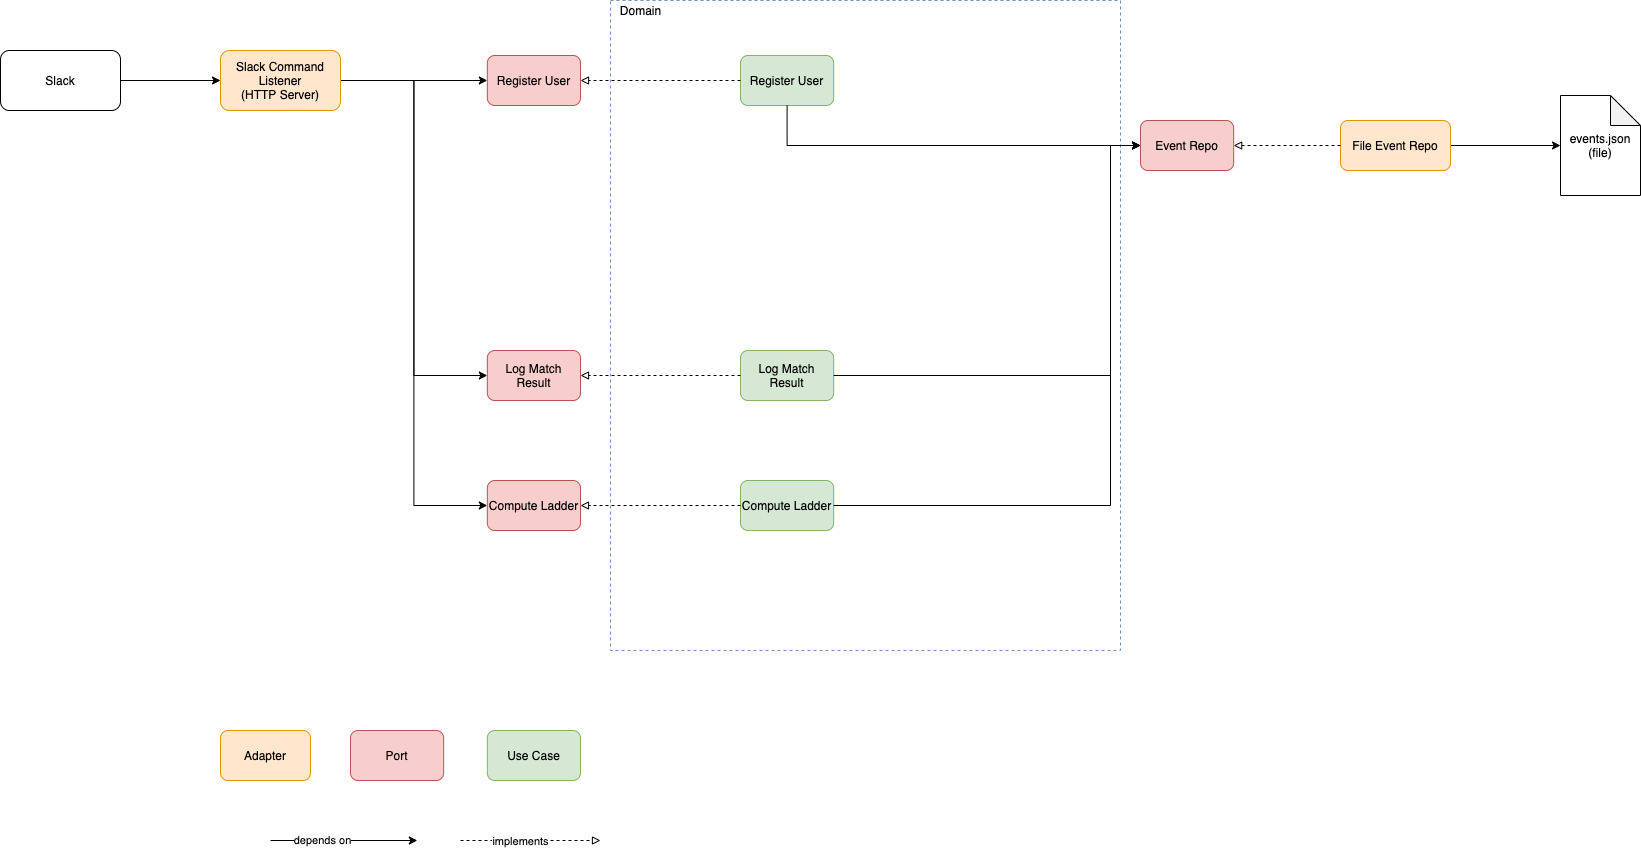

The diagram above was exported from draw.io. Its source (the exported page's mxGraphModel, read from the mxfile embedded in the PNG):
<mxGraphModel dx="1933" dy="892" grid="1" gridSize="10" guides="1" tooltips="1" connect="1" arrows="1" fold="1" page="1" pageScale="1" pageWidth="827" pageHeight="1169" math="0" shadow="0">
  <root>
    <mxCell id="0" />
    <mxCell id="1" parent="0" />
    <mxCell id="FSBCA2m4tACOab4_81Sn-14" style="edgeStyle=orthogonalEdgeStyle;rounded=0;orthogonalLoop=1;jettySize=auto;html=1;entryX=0;entryY=0.5;entryDx=0;entryDy=0;endArrow=classic;endFill=1;" edge="1" parent="1" source="FSBCA2m4tACOab4_81Sn-4" target="FSBCA2m4tACOab4_81Sn-13">
      <mxGeometry relative="1" as="geometry" />
    </mxCell>
    <mxCell id="FSBCA2m4tACOab4_81Sn-37" style="edgeStyle=orthogonalEdgeStyle;rounded=0;orthogonalLoop=1;jettySize=auto;html=1;entryX=0;entryY=0.5;entryDx=0;entryDy=0;endArrow=classic;endFill=1;" edge="1" parent="1" source="FSBCA2m4tACOab4_81Sn-4" target="FSBCA2m4tACOab4_81Sn-35">
      <mxGeometry relative="1" as="geometry" />
    </mxCell>
    <mxCell id="FSBCA2m4tACOab4_81Sn-42" style="edgeStyle=orthogonalEdgeStyle;rounded=0;orthogonalLoop=1;jettySize=auto;html=1;entryX=0;entryY=0.5;entryDx=0;entryDy=0;endArrow=classic;endFill=1;" edge="1" parent="1" source="FSBCA2m4tACOab4_81Sn-4" target="FSBCA2m4tACOab4_81Sn-39">
      <mxGeometry relative="1" as="geometry" />
    </mxCell>
    <mxCell id="FSBCA2m4tACOab4_81Sn-4" value="Slack Command Listener&lt;br&gt;(HTTP Server)" style="rounded=1;whiteSpace=wrap;html=1;fillColor=#ffe6cc;strokeColor=#d79b00;" vertex="1" parent="1">
      <mxGeometry x="-210" y="320" width="120" height="60" as="geometry" />
    </mxCell>
    <mxCell id="FSBCA2m4tACOab4_81Sn-5" value="" style="group;dashed=1;" vertex="1" connectable="0" parent="1">
      <mxGeometry x="180" y="270" width="510" height="650" as="geometry" />
    </mxCell>
    <mxCell id="FSBCA2m4tACOab4_81Sn-3" value="" style="group;strokeColor=#6c8ebf;container=0;dashed=1;" vertex="1" connectable="0" parent="FSBCA2m4tACOab4_81Sn-5">
      <mxGeometry width="510" height="650" as="geometry" />
    </mxCell>
    <mxCell id="FSBCA2m4tACOab4_81Sn-2" value="Domain" style="text;html=1;align=center;verticalAlign=middle;resizable=0;points=[];autosize=1;" vertex="1" parent="FSBCA2m4tACOab4_81Sn-5">
      <mxGeometry width="60" height="20" as="geometry" />
    </mxCell>
    <mxCell id="FSBCA2m4tACOab4_81Sn-6" value="Register User" style="rounded=1;whiteSpace=wrap;html=1;fillColor=#d5e8d4;strokeColor=#82b366;" vertex="1" parent="FSBCA2m4tACOab4_81Sn-5">
      <mxGeometry x="130" y="55" width="93.17" height="50" as="geometry" />
    </mxCell>
    <mxCell id="FSBCA2m4tACOab4_81Sn-34" value="Log Match Result" style="rounded=1;whiteSpace=wrap;html=1;fillColor=#d5e8d4;strokeColor=#82b366;" vertex="1" parent="FSBCA2m4tACOab4_81Sn-5">
      <mxGeometry x="130" y="350" width="93.17" height="50" as="geometry" />
    </mxCell>
    <mxCell id="FSBCA2m4tACOab4_81Sn-40" value="Compute Ladder" style="rounded=1;whiteSpace=wrap;html=1;fillColor=#d5e8d4;strokeColor=#82b366;" vertex="1" parent="FSBCA2m4tACOab4_81Sn-5">
      <mxGeometry x="130" y="480" width="93.17" height="50" as="geometry" />
    </mxCell>
    <mxCell id="FSBCA2m4tACOab4_81Sn-8" style="edgeStyle=orthogonalEdgeStyle;rounded=0;orthogonalLoop=1;jettySize=auto;html=1;exitX=0;exitY=0.5;exitDx=0;exitDy=0;entryX=1;entryY=0.5;entryDx=0;entryDy=0;endArrow=block;endFill=0;dashed=1;" edge="1" parent="1" source="FSBCA2m4tACOab4_81Sn-6" target="FSBCA2m4tACOab4_81Sn-13">
      <mxGeometry relative="1" as="geometry">
        <mxPoint x="180" y="360" as="targetPoint" />
      </mxGeometry>
    </mxCell>
    <mxCell id="FSBCA2m4tACOab4_81Sn-13" value="Register User" style="rounded=1;whiteSpace=wrap;html=1;fillColor=#f8cecc;strokeColor=#b85450;" vertex="1" parent="1">
      <mxGeometry x="56.83000000000001" y="325" width="93.17" height="50" as="geometry" />
    </mxCell>
    <mxCell id="FSBCA2m4tACOab4_81Sn-15" value="Adapter" style="rounded=1;whiteSpace=wrap;html=1;fillColor=#ffe6cc;strokeColor=#d79b00;" vertex="1" parent="1">
      <mxGeometry x="-210" y="1000" width="90" height="50" as="geometry" />
    </mxCell>
    <mxCell id="FSBCA2m4tACOab4_81Sn-16" value="Port" style="rounded=1;whiteSpace=wrap;html=1;fillColor=#f8cecc;strokeColor=#b85450;" vertex="1" parent="1">
      <mxGeometry x="-79.99999999999999" y="1000" width="93.17" height="50" as="geometry" />
    </mxCell>
    <mxCell id="FSBCA2m4tACOab4_81Sn-17" value="Use Case" style="rounded=1;whiteSpace=wrap;html=1;fillColor=#d5e8d4;strokeColor=#82b366;" vertex="1" parent="1">
      <mxGeometry x="56.83" y="1000" width="93.17" height="50" as="geometry" />
    </mxCell>
    <mxCell id="FSBCA2m4tACOab4_81Sn-18" style="edgeStyle=orthogonalEdgeStyle;rounded=0;orthogonalLoop=1;jettySize=auto;html=1;entryX=0;entryY=0.5;entryDx=0;entryDy=0;endArrow=classic;endFill=1;" edge="1" parent="1">
      <mxGeometry relative="1" as="geometry">
        <mxPoint x="-160" y="1110" as="sourcePoint" />
        <mxPoint x="-13.170000000000073" y="1110" as="targetPoint" />
      </mxGeometry>
    </mxCell>
    <mxCell id="FSBCA2m4tACOab4_81Sn-19" value="depends on" style="edgeLabel;html=1;align=center;verticalAlign=middle;resizable=0;points=[];" vertex="1" connectable="0" parent="FSBCA2m4tACOab4_81Sn-18">
      <mxGeometry x="-0.3053" y="1" relative="1" as="geometry">
        <mxPoint as="offset" />
      </mxGeometry>
    </mxCell>
    <mxCell id="FSBCA2m4tACOab4_81Sn-20" style="edgeStyle=orthogonalEdgeStyle;rounded=0;orthogonalLoop=1;jettySize=auto;html=1;exitX=0;exitY=0.5;exitDx=0;exitDy=0;endArrow=block;endFill=0;dashed=1;" edge="1" parent="1">
      <mxGeometry relative="1" as="geometry">
        <mxPoint x="30" y="1110" as="sourcePoint" />
        <mxPoint x="170" y="1110" as="targetPoint" />
      </mxGeometry>
    </mxCell>
    <mxCell id="FSBCA2m4tACOab4_81Sn-21" value="implements" style="edgeLabel;html=1;align=center;verticalAlign=middle;resizable=0;points=[];" vertex="1" connectable="0" parent="FSBCA2m4tACOab4_81Sn-20">
      <mxGeometry x="-0.1571" relative="1" as="geometry">
        <mxPoint as="offset" />
      </mxGeometry>
    </mxCell>
    <mxCell id="FSBCA2m4tACOab4_81Sn-22" value="Event Repo" style="rounded=1;whiteSpace=wrap;html=1;fillColor=#f8cecc;strokeColor=#b85450;" vertex="1" parent="1">
      <mxGeometry x="710" y="390" width="93.17" height="50" as="geometry" />
    </mxCell>
    <mxCell id="FSBCA2m4tACOab4_81Sn-24" style="edgeStyle=orthogonalEdgeStyle;rounded=0;orthogonalLoop=1;jettySize=auto;html=1;entryX=0;entryY=0.5;entryDx=0;entryDy=0;endArrow=classic;endFill=1;exitX=0.5;exitY=1;exitDx=0;exitDy=0;" edge="1" parent="1" source="FSBCA2m4tACOab4_81Sn-6" target="FSBCA2m4tACOab4_81Sn-22">
      <mxGeometry relative="1" as="geometry">
        <mxPoint x="220" y="530" as="sourcePoint" />
        <mxPoint x="366.8299999999999" y="530" as="targetPoint" />
      </mxGeometry>
    </mxCell>
    <mxCell id="FSBCA2m4tACOab4_81Sn-30" value="" style="edgeStyle=orthogonalEdgeStyle;rounded=0;orthogonalLoop=1;jettySize=auto;html=1;endArrow=classic;endFill=1;" edge="1" parent="1" source="FSBCA2m4tACOab4_81Sn-25" target="FSBCA2m4tACOab4_81Sn-29">
      <mxGeometry relative="1" as="geometry" />
    </mxCell>
    <mxCell id="FSBCA2m4tACOab4_81Sn-25" value="File Event Repo" style="rounded=1;whiteSpace=wrap;html=1;fillColor=#ffe6cc;strokeColor=#d79b00;" vertex="1" parent="1">
      <mxGeometry x="910" y="390" width="110" height="50" as="geometry" />
    </mxCell>
    <mxCell id="FSBCA2m4tACOab4_81Sn-26" style="edgeStyle=orthogonalEdgeStyle;rounded=0;orthogonalLoop=1;jettySize=auto;html=1;exitX=0;exitY=0.5;exitDx=0;exitDy=0;entryX=1;entryY=0.5;entryDx=0;entryDy=0;endArrow=block;endFill=0;dashed=1;" edge="1" parent="1" source="FSBCA2m4tACOab4_81Sn-25" target="FSBCA2m4tACOab4_81Sn-22">
      <mxGeometry relative="1" as="geometry">
        <mxPoint x="-90" y="760" as="sourcePoint" />
        <mxPoint x="-220" y="760" as="targetPoint" />
      </mxGeometry>
    </mxCell>
    <mxCell id="FSBCA2m4tACOab4_81Sn-29" value="events.json&lt;br&gt;(file)" style="shape=note;whiteSpace=wrap;html=1;backgroundOutline=1;darkOpacity=0.05;rounded=1;" vertex="1" parent="1">
      <mxGeometry x="1130" y="365" width="80" height="100" as="geometry" />
    </mxCell>
    <mxCell id="FSBCA2m4tACOab4_81Sn-31" value="Slack" style="rounded=1;whiteSpace=wrap;html=1;strokeColor=#000000;fillColor=none;" vertex="1" parent="1">
      <mxGeometry x="-430" y="320" width="120" height="60" as="geometry" />
    </mxCell>
    <mxCell id="FSBCA2m4tACOab4_81Sn-33" style="edgeStyle=orthogonalEdgeStyle;rounded=0;orthogonalLoop=1;jettySize=auto;html=1;entryX=0;entryY=0.5;entryDx=0;entryDy=0;endArrow=classic;endFill=1;exitX=1;exitY=0.5;exitDx=0;exitDy=0;" edge="1" parent="1" source="FSBCA2m4tACOab4_81Sn-31" target="FSBCA2m4tACOab4_81Sn-4">
      <mxGeometry relative="1" as="geometry">
        <mxPoint x="-270" y="230" as="sourcePoint" />
        <mxPoint x="-123.17000000000007" y="230" as="targetPoint" />
      </mxGeometry>
    </mxCell>
    <mxCell id="FSBCA2m4tACOab4_81Sn-35" value="Log Match Result" style="rounded=1;whiteSpace=wrap;html=1;fillColor=#f8cecc;strokeColor=#b85450;" vertex="1" parent="1">
      <mxGeometry x="56.83000000000001" y="620" width="93.17" height="50" as="geometry" />
    </mxCell>
    <mxCell id="FSBCA2m4tACOab4_81Sn-36" style="edgeStyle=orthogonalEdgeStyle;rounded=0;orthogonalLoop=1;jettySize=auto;html=1;exitX=0;exitY=0.5;exitDx=0;exitDy=0;entryX=1;entryY=0.5;entryDx=0;entryDy=0;endArrow=block;endFill=0;dashed=1;" edge="1" parent="1" source="FSBCA2m4tACOab4_81Sn-34" target="FSBCA2m4tACOab4_81Sn-35">
      <mxGeometry relative="1" as="geometry">
        <mxPoint x="216.82999999999998" y="710" as="sourcePoint" />
        <mxPoint x="56.83" y="710" as="targetPoint" />
      </mxGeometry>
    </mxCell>
    <mxCell id="FSBCA2m4tACOab4_81Sn-38" style="edgeStyle=orthogonalEdgeStyle;rounded=0;orthogonalLoop=1;jettySize=auto;html=1;entryX=0;entryY=0.5;entryDx=0;entryDy=0;endArrow=classic;endFill=1;" edge="1" parent="1" source="FSBCA2m4tACOab4_81Sn-34" target="FSBCA2m4tACOab4_81Sn-22">
      <mxGeometry relative="1" as="geometry">
        <Array as="points">
          <mxPoint x="680" y="645" />
          <mxPoint x="680" y="415" />
        </Array>
      </mxGeometry>
    </mxCell>
    <mxCell id="FSBCA2m4tACOab4_81Sn-39" value="Compute Ladder" style="rounded=1;whiteSpace=wrap;html=1;fillColor=#f8cecc;strokeColor=#b85450;" vertex="1" parent="1">
      <mxGeometry x="56.83000000000001" y="750" width="93.17" height="50" as="geometry" />
    </mxCell>
    <mxCell id="FSBCA2m4tACOab4_81Sn-41" style="edgeStyle=orthogonalEdgeStyle;rounded=0;orthogonalLoop=1;jettySize=auto;html=1;endArrow=block;endFill=0;dashed=1;" edge="1" parent="1" source="FSBCA2m4tACOab4_81Sn-40" target="FSBCA2m4tACOab4_81Sn-39">
      <mxGeometry relative="1" as="geometry" />
    </mxCell>
    <mxCell id="FSBCA2m4tACOab4_81Sn-43" style="edgeStyle=orthogonalEdgeStyle;rounded=0;orthogonalLoop=1;jettySize=auto;html=1;entryX=0;entryY=0.5;entryDx=0;entryDy=0;endArrow=classic;endFill=1;" edge="1" parent="1" source="FSBCA2m4tACOab4_81Sn-40" target="FSBCA2m4tACOab4_81Sn-22">
      <mxGeometry relative="1" as="geometry">
        <Array as="points">
          <mxPoint x="680" y="775" />
          <mxPoint x="680" y="415" />
        </Array>
      </mxGeometry>
    </mxCell>
  </root>
</mxGraphModel>